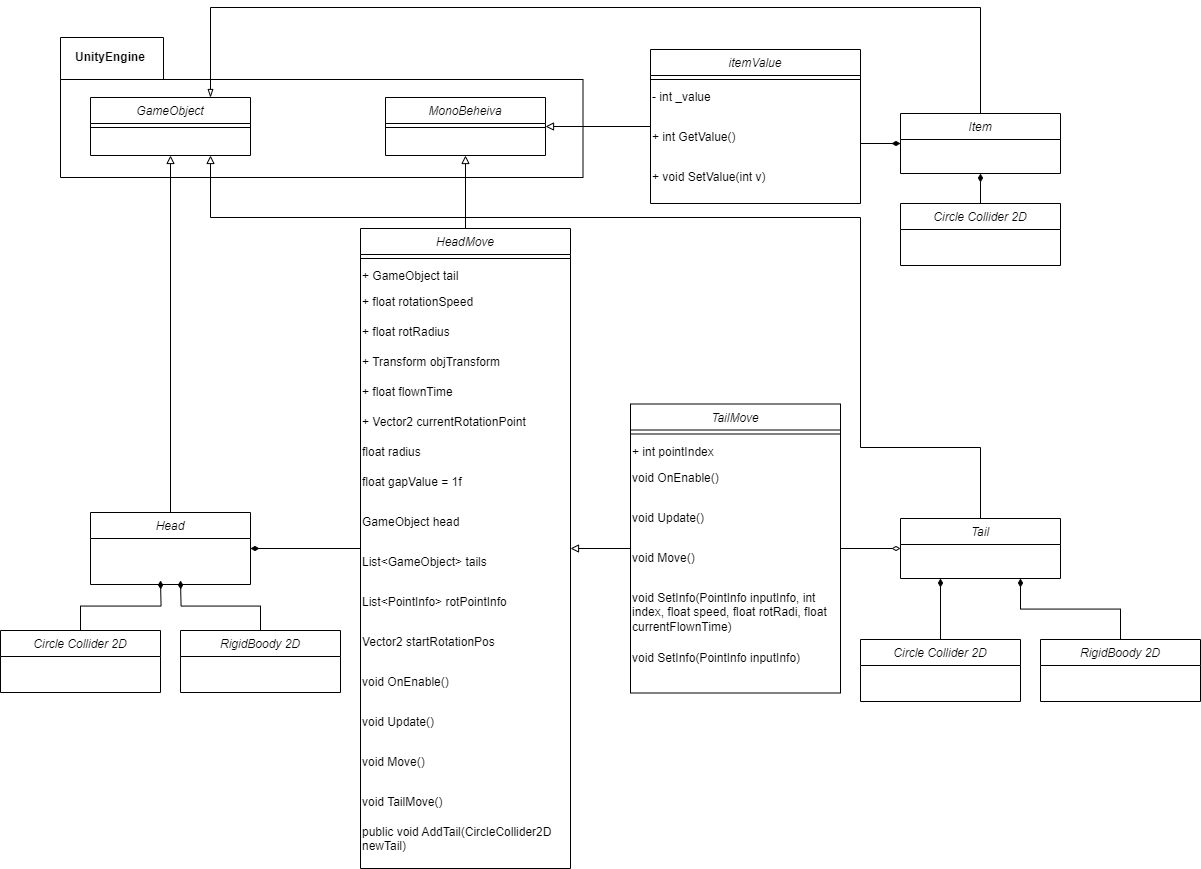

The diagram above was exported from draw.io. Its source (the exported page's mxGraphModel, read from the mxfile embedded in the PNG):
<mxGraphModel dx="1916" dy="999" grid="1" gridSize="10" guides="1" tooltips="1" connect="1" arrows="1" fold="1" page="1" pageScale="1" pageWidth="827" pageHeight="1169" math="0" shadow="0">
  <root>
    <mxCell id="WIyWlLk6GJQsqaUBKTNV-0" />
    <mxCell id="WIyWlLk6GJQsqaUBKTNV-1" parent="WIyWlLk6GJQsqaUBKTNV-0" />
    <mxCell id="zkfFHV4jXpPFQw0GAbJ--0" value="Head" style="swimlane;fontStyle=2;align=center;verticalAlign=top;childLayout=stackLayout;horizontal=1;startSize=26;horizontalStack=0;resizeParent=1;resizeLast=0;collapsible=1;marginBottom=0;rounded=0;shadow=0;strokeWidth=1;" parent="WIyWlLk6GJQsqaUBKTNV-1" vertex="1">
      <mxGeometry x="340" y="615" width="160" height="72" as="geometry">
        <mxRectangle x="230" y="140" width="160" height="26" as="alternateBounds" />
      </mxGeometry>
    </mxCell>
    <mxCell id="wfFl_hsdbpq3RDGNSiVr-14" style="edgeStyle=orthogonalEdgeStyle;rounded=0;orthogonalLoop=1;jettySize=auto;html=1;endArrow=diamondThin;endFill=1;strokeWidth=1;entryX=1;entryY=0.5;entryDx=0;entryDy=0;" parent="WIyWlLk6GJQsqaUBKTNV-1" source="wfFl_hsdbpq3RDGNSiVr-0" target="zkfFHV4jXpPFQw0GAbJ--0" edge="1">
      <mxGeometry relative="1" as="geometry">
        <mxPoint x="360" y="649.9940000000001" as="targetPoint" />
      </mxGeometry>
    </mxCell>
    <mxCell id="wfFl_hsdbpq3RDGNSiVr-0" value="HeadMove" style="swimlane;fontStyle=2;align=center;verticalAlign=top;childLayout=stackLayout;horizontal=1;startSize=26;horizontalStack=0;resizeParent=1;resizeLast=0;collapsible=1;marginBottom=0;rounded=0;shadow=0;strokeWidth=1;" parent="WIyWlLk6GJQsqaUBKTNV-1" vertex="1">
      <mxGeometry x="610" y="331" width="210" height="640" as="geometry">
        <mxRectangle x="230" y="140" width="160" height="26" as="alternateBounds" />
      </mxGeometry>
    </mxCell>
    <mxCell id="wfFl_hsdbpq3RDGNSiVr-4" value="" style="line;html=1;strokeWidth=1;align=left;verticalAlign=middle;spacingTop=-1;spacingLeft=3;spacingRight=3;rotatable=0;labelPosition=right;points=[];portConstraint=eastwest;" parent="wfFl_hsdbpq3RDGNSiVr-0" vertex="1">
      <mxGeometry y="26" width="210" height="8" as="geometry" />
    </mxCell>
    <mxCell id="wfFl_hsdbpq3RDGNSiVr-12" value="+ GameObject tail" style="text;whiteSpace=wrap;" parent="wfFl_hsdbpq3RDGNSiVr-0" vertex="1">
      <mxGeometry y="34" width="210" height="26" as="geometry" />
    </mxCell>
    <mxCell id="wfFl_hsdbpq3RDGNSiVr-18" value="+ float rotationSpeed" style="text;whiteSpace=wrap;" parent="wfFl_hsdbpq3RDGNSiVr-0" vertex="1">
      <mxGeometry y="60" width="210" height="30" as="geometry" />
    </mxCell>
    <mxCell id="wfFl_hsdbpq3RDGNSiVr-19" value="+ float rotRadius" style="text;whiteSpace=wrap;" parent="wfFl_hsdbpq3RDGNSiVr-0" vertex="1">
      <mxGeometry y="90" width="210" height="30" as="geometry" />
    </mxCell>
    <mxCell id="wfFl_hsdbpq3RDGNSiVr-25" value="+ Transform objTransform" style="text;whiteSpace=wrap;" parent="wfFl_hsdbpq3RDGNSiVr-0" vertex="1">
      <mxGeometry y="120" width="210" height="30" as="geometry" />
    </mxCell>
    <mxCell id="wfFl_hsdbpq3RDGNSiVr-28" value="+ float flownTime" style="text;whiteSpace=wrap;" parent="wfFl_hsdbpq3RDGNSiVr-0" vertex="1">
      <mxGeometry y="150" width="210" height="30" as="geometry" />
    </mxCell>
    <mxCell id="wfFl_hsdbpq3RDGNSiVr-27" value="+ Vector2 currentRotationPoint" style="text;whiteSpace=wrap;" parent="wfFl_hsdbpq3RDGNSiVr-0" vertex="1">
      <mxGeometry y="180" width="210" height="30" as="geometry" />
    </mxCell>
    <mxCell id="wfFl_hsdbpq3RDGNSiVr-20" value="float radius" style="text;whiteSpace=wrap;" parent="wfFl_hsdbpq3RDGNSiVr-0" vertex="1">
      <mxGeometry y="210" width="210" height="30" as="geometry" />
    </mxCell>
    <mxCell id="wfFl_hsdbpq3RDGNSiVr-21" value="float gapValue = 1f" style="text;whiteSpace=wrap;" parent="wfFl_hsdbpq3RDGNSiVr-0" vertex="1">
      <mxGeometry y="240" width="210" height="40" as="geometry" />
    </mxCell>
    <mxCell id="wfFl_hsdbpq3RDGNSiVr-22" value="GameObject head" style="text;whiteSpace=wrap;" parent="wfFl_hsdbpq3RDGNSiVr-0" vertex="1">
      <mxGeometry y="280" width="210" height="40" as="geometry" />
    </mxCell>
    <mxCell id="wfFl_hsdbpq3RDGNSiVr-23" value="List&lt;GameObject&gt; tails" style="text;whiteSpace=wrap;" parent="wfFl_hsdbpq3RDGNSiVr-0" vertex="1">
      <mxGeometry y="320" width="210" height="40" as="geometry" />
    </mxCell>
    <mxCell id="wfFl_hsdbpq3RDGNSiVr-24" value="List&lt;PointInfo&gt; rotPointInfo" style="text;whiteSpace=wrap;" parent="wfFl_hsdbpq3RDGNSiVr-0" vertex="1">
      <mxGeometry y="360" width="210" height="40" as="geometry" />
    </mxCell>
    <mxCell id="wfFl_hsdbpq3RDGNSiVr-26" value="Vector2 startRotationPos" style="text;whiteSpace=wrap;" parent="wfFl_hsdbpq3RDGNSiVr-0" vertex="1">
      <mxGeometry y="400" width="210" height="40" as="geometry" />
    </mxCell>
    <mxCell id="aDTXrSRt55NKPBYDI4_S-0" value="void OnEnable()" style="text;whiteSpace=wrap;" vertex="1" parent="wfFl_hsdbpq3RDGNSiVr-0">
      <mxGeometry y="440" width="210" height="40" as="geometry" />
    </mxCell>
    <mxCell id="aDTXrSRt55NKPBYDI4_S-1" value="void Update()" style="text;whiteSpace=wrap;" vertex="1" parent="wfFl_hsdbpq3RDGNSiVr-0">
      <mxGeometry y="480" width="210" height="40" as="geometry" />
    </mxCell>
    <mxCell id="aDTXrSRt55NKPBYDI4_S-2" value="void Move()" style="text;whiteSpace=wrap;" vertex="1" parent="wfFl_hsdbpq3RDGNSiVr-0">
      <mxGeometry y="520" width="210" height="40" as="geometry" />
    </mxCell>
    <mxCell id="aDTXrSRt55NKPBYDI4_S-3" value="void TailMove()" style="text;whiteSpace=wrap;" vertex="1" parent="wfFl_hsdbpq3RDGNSiVr-0">
      <mxGeometry y="560" width="210" height="30" as="geometry" />
    </mxCell>
    <mxCell id="aDTXrSRt55NKPBYDI4_S-4" value="public void AddTail(CircleCollider2D newTail)" style="text;whiteSpace=wrap;" vertex="1" parent="wfFl_hsdbpq3RDGNSiVr-0">
      <mxGeometry y="590" width="210" height="40" as="geometry" />
    </mxCell>
    <mxCell id="aDTXrSRt55NKPBYDI4_S-13" style="edgeStyle=orthogonalEdgeStyle;rounded=0;orthogonalLoop=1;jettySize=auto;html=1;endArrow=diamondThin;endFill=1;" edge="1" parent="WIyWlLk6GJQsqaUBKTNV-1" source="aDTXrSRt55NKPBYDI4_S-5">
      <mxGeometry relative="1" as="geometry">
        <mxPoint x="430" y="683" as="targetPoint" />
      </mxGeometry>
    </mxCell>
    <mxCell id="aDTXrSRt55NKPBYDI4_S-5" value="RigidBoody 2D" style="swimlane;fontStyle=2;align=center;verticalAlign=top;childLayout=stackLayout;horizontal=1;startSize=26;horizontalStack=0;resizeParent=1;resizeLast=0;collapsible=1;marginBottom=0;rounded=0;shadow=0;strokeWidth=1;" vertex="1" parent="WIyWlLk6GJQsqaUBKTNV-1">
      <mxGeometry x="430" y="733" width="160" height="62" as="geometry">
        <mxRectangle x="230" y="140" width="160" height="26" as="alternateBounds" />
      </mxGeometry>
    </mxCell>
    <mxCell id="aDTXrSRt55NKPBYDI4_S-12" style="edgeStyle=orthogonalEdgeStyle;rounded=0;orthogonalLoop=1;jettySize=auto;html=1;endArrow=diamondThin;endFill=1;" edge="1" parent="WIyWlLk6GJQsqaUBKTNV-1" source="aDTXrSRt55NKPBYDI4_S-11">
      <mxGeometry relative="1" as="geometry">
        <mxPoint x="410" y="683" as="targetPoint" />
      </mxGeometry>
    </mxCell>
    <mxCell id="aDTXrSRt55NKPBYDI4_S-11" value="Circle Collider 2D" style="swimlane;fontStyle=2;align=center;verticalAlign=top;childLayout=stackLayout;horizontal=1;startSize=26;horizontalStack=0;resizeParent=1;resizeLast=0;collapsible=1;marginBottom=0;rounded=0;shadow=0;strokeWidth=1;" vertex="1" parent="WIyWlLk6GJQsqaUBKTNV-1">
      <mxGeometry x="250" y="733" width="160" height="62" as="geometry">
        <mxRectangle x="230" y="140" width="160" height="26" as="alternateBounds" />
      </mxGeometry>
    </mxCell>
    <mxCell id="aDTXrSRt55NKPBYDI4_S-34" style="edgeStyle=orthogonalEdgeStyle;rounded=0;orthogonalLoop=1;jettySize=auto;html=1;entryX=1;entryY=0.5;entryDx=0;entryDy=0;endArrow=block;endFill=0;" edge="1" parent="WIyWlLk6GJQsqaUBKTNV-1" source="aDTXrSRt55NKPBYDI4_S-15" target="wfFl_hsdbpq3RDGNSiVr-0">
      <mxGeometry relative="1" as="geometry">
        <mxPoint x="829.9999999999998" y="651" as="targetPoint" />
      </mxGeometry>
    </mxCell>
    <mxCell id="aDTXrSRt55NKPBYDI4_S-53" style="edgeStyle=orthogonalEdgeStyle;rounded=0;orthogonalLoop=1;jettySize=auto;html=1;entryX=0;entryY=0.5;entryDx=0;entryDy=0;endArrow=diamondThin;endFill=0;" edge="1" parent="WIyWlLk6GJQsqaUBKTNV-1" source="aDTXrSRt55NKPBYDI4_S-15" target="aDTXrSRt55NKPBYDI4_S-41">
      <mxGeometry relative="1" as="geometry" />
    </mxCell>
    <mxCell id="aDTXrSRt55NKPBYDI4_S-15" value="TailMove" style="swimlane;fontStyle=2;align=center;verticalAlign=top;childLayout=stackLayout;horizontal=1;startSize=26;horizontalStack=0;resizeParent=1;resizeLast=0;collapsible=1;marginBottom=0;rounded=0;shadow=0;strokeWidth=1;" vertex="1" parent="WIyWlLk6GJQsqaUBKTNV-1">
      <mxGeometry x="880" y="506.5" width="210" height="289" as="geometry">
        <mxRectangle x="230" y="140" width="160" height="26" as="alternateBounds" />
      </mxGeometry>
    </mxCell>
    <mxCell id="aDTXrSRt55NKPBYDI4_S-16" value="" style="line;html=1;strokeWidth=1;align=left;verticalAlign=middle;spacingTop=-1;spacingLeft=3;spacingRight=3;rotatable=0;labelPosition=right;points=[];portConstraint=eastwest;" vertex="1" parent="aDTXrSRt55NKPBYDI4_S-15">
      <mxGeometry y="26" width="210" height="8" as="geometry" />
    </mxCell>
    <mxCell id="aDTXrSRt55NKPBYDI4_S-35" value="+ int pointIndex" style="text;whiteSpace=wrap;" vertex="1" parent="aDTXrSRt55NKPBYDI4_S-15">
      <mxGeometry y="34" width="210" height="26" as="geometry" />
    </mxCell>
    <mxCell id="aDTXrSRt55NKPBYDI4_S-36" value="void OnEnable()" style="text;whiteSpace=wrap;" vertex="1" parent="aDTXrSRt55NKPBYDI4_S-15">
      <mxGeometry y="60" width="210" height="40" as="geometry" />
    </mxCell>
    <mxCell id="aDTXrSRt55NKPBYDI4_S-37" value="void Update()" style="text;whiteSpace=wrap;" vertex="1" parent="aDTXrSRt55NKPBYDI4_S-15">
      <mxGeometry y="100" width="210" height="40" as="geometry" />
    </mxCell>
    <mxCell id="aDTXrSRt55NKPBYDI4_S-38" value="void Move()" style="text;whiteSpace=wrap;" vertex="1" parent="aDTXrSRt55NKPBYDI4_S-15">
      <mxGeometry y="140" width="210" height="40" as="geometry" />
    </mxCell>
    <mxCell id="aDTXrSRt55NKPBYDI4_S-39" value="void SetInfo(PointInfo inputInfo, int index, float speed, float rotRadi, float currentFlownTime)" style="text;whiteSpace=wrap;" vertex="1" parent="aDTXrSRt55NKPBYDI4_S-15">
      <mxGeometry y="180" width="210" height="60" as="geometry" />
    </mxCell>
    <mxCell id="aDTXrSRt55NKPBYDI4_S-40" value="void SetInfo(PointInfo inputInfo)" style="text;whiteSpace=wrap;" vertex="1" parent="aDTXrSRt55NKPBYDI4_S-15">
      <mxGeometry y="240" width="210" height="40" as="geometry" />
    </mxCell>
    <mxCell id="aDTXrSRt55NKPBYDI4_S-41" value="Tail&#10;" style="swimlane;fontStyle=2;align=center;verticalAlign=top;childLayout=stackLayout;horizontal=1;startSize=26;horizontalStack=0;resizeParent=1;resizeLast=0;collapsible=1;marginBottom=0;rounded=0;shadow=0;strokeWidth=1;" vertex="1" parent="WIyWlLk6GJQsqaUBKTNV-1">
      <mxGeometry x="1150" y="621" width="160" height="60" as="geometry">
        <mxRectangle x="230" y="140" width="160" height="26" as="alternateBounds" />
      </mxGeometry>
    </mxCell>
    <mxCell id="aDTXrSRt55NKPBYDI4_S-48" style="edgeStyle=orthogonalEdgeStyle;rounded=0;orthogonalLoop=1;jettySize=auto;html=1;endArrow=diamondThin;endFill=1;entryX=0.75;entryY=1;entryDx=0;entryDy=0;" edge="1" parent="WIyWlLk6GJQsqaUBKTNV-1" source="aDTXrSRt55NKPBYDI4_S-49" target="aDTXrSRt55NKPBYDI4_S-41">
      <mxGeometry relative="1" as="geometry">
        <mxPoint x="1290" y="692" as="targetPoint" />
      </mxGeometry>
    </mxCell>
    <mxCell id="aDTXrSRt55NKPBYDI4_S-49" value="RigidBoody 2D" style="swimlane;fontStyle=2;align=center;verticalAlign=top;childLayout=stackLayout;horizontal=1;startSize=26;horizontalStack=0;resizeParent=1;resizeLast=0;collapsible=1;marginBottom=0;rounded=0;shadow=0;strokeWidth=1;" vertex="1" parent="WIyWlLk6GJQsqaUBKTNV-1">
      <mxGeometry x="1290" y="742" width="160" height="62" as="geometry">
        <mxRectangle x="230" y="140" width="160" height="26" as="alternateBounds" />
      </mxGeometry>
    </mxCell>
    <mxCell id="aDTXrSRt55NKPBYDI4_S-50" style="edgeStyle=orthogonalEdgeStyle;rounded=0;orthogonalLoop=1;jettySize=auto;html=1;endArrow=diamondThin;endFill=1;entryX=0.25;entryY=1;entryDx=0;entryDy=0;" edge="1" parent="WIyWlLk6GJQsqaUBKTNV-1" source="aDTXrSRt55NKPBYDI4_S-51" target="aDTXrSRt55NKPBYDI4_S-41">
      <mxGeometry relative="1" as="geometry">
        <mxPoint x="1270" y="692" as="targetPoint" />
      </mxGeometry>
    </mxCell>
    <mxCell id="aDTXrSRt55NKPBYDI4_S-51" value="Circle Collider 2D" style="swimlane;fontStyle=2;align=center;verticalAlign=top;childLayout=stackLayout;horizontal=1;startSize=26;horizontalStack=0;resizeParent=1;resizeLast=0;collapsible=1;marginBottom=0;rounded=0;shadow=0;strokeWidth=1;" vertex="1" parent="WIyWlLk6GJQsqaUBKTNV-1">
      <mxGeometry x="1110" y="742" width="160" height="62" as="geometry">
        <mxRectangle x="230" y="140" width="160" height="26" as="alternateBounds" />
      </mxGeometry>
    </mxCell>
    <mxCell id="aDTXrSRt55NKPBYDI4_S-54" value="" style="shape=folder;fontStyle=1;spacingTop=10;tabWidth=103;tabHeight=42;tabPosition=left;html=1;whiteSpace=wrap;" vertex="1" parent="WIyWlLk6GJQsqaUBKTNV-1">
      <mxGeometry x="310" y="140" width="522.5" height="140" as="geometry" />
    </mxCell>
    <mxCell id="wfFl_hsdbpq3RDGNSiVr-6" value="MonoBeheiva" style="swimlane;fontStyle=2;align=center;verticalAlign=top;childLayout=stackLayout;horizontal=1;startSize=26;horizontalStack=0;resizeParent=1;resizeLast=0;collapsible=1;marginBottom=0;rounded=0;shadow=0;strokeWidth=1;" parent="WIyWlLk6GJQsqaUBKTNV-1" vertex="1">
      <mxGeometry x="635" y="200" width="160" height="58" as="geometry">
        <mxRectangle x="230" y="140" width="160" height="26" as="alternateBounds" />
      </mxGeometry>
    </mxCell>
    <mxCell id="wfFl_hsdbpq3RDGNSiVr-10" value="" style="line;html=1;strokeWidth=1;align=left;verticalAlign=middle;spacingTop=-1;spacingLeft=3;spacingRight=3;rotatable=0;labelPosition=right;points=[];portConstraint=eastwest;" parent="wfFl_hsdbpq3RDGNSiVr-6" vertex="1">
      <mxGeometry y="26" width="160" height="8" as="geometry" />
    </mxCell>
    <mxCell id="aDTXrSRt55NKPBYDI4_S-55" value="&lt;span style=&quot;color: rgb(0, 0, 0); font-family: Helvetica; font-size: 12px; font-style: normal; font-variant-ligatures: normal; font-variant-caps: normal; font-weight: 700; letter-spacing: normal; orphans: 2; text-indent: 0px; text-transform: none; widows: 2; word-spacing: 0px; -webkit-text-stroke-width: 0px; background-color: rgb(251, 251, 251); text-decoration-thickness: initial; text-decoration-style: initial; text-decoration-color: initial; float: none; display: inline !important;&quot;&gt;UnityEngine&lt;/span&gt;" style="text;whiteSpace=wrap;html=1;align=center;verticalAlign=middle;" vertex="1" parent="WIyWlLk6GJQsqaUBKTNV-1">
      <mxGeometry x="310" y="140" width="100" height="40" as="geometry" />
    </mxCell>
    <mxCell id="wfFl_hsdbpq3RDGNSiVr-13" style="edgeStyle=orthogonalEdgeStyle;rounded=0;orthogonalLoop=1;jettySize=auto;html=1;entryX=0.5;entryY=1;entryDx=0;entryDy=0;endArrow=block;endFill=0;" parent="WIyWlLk6GJQsqaUBKTNV-1" source="wfFl_hsdbpq3RDGNSiVr-0" target="wfFl_hsdbpq3RDGNSiVr-6" edge="1">
      <mxGeometry relative="1" as="geometry" />
    </mxCell>
    <mxCell id="aDTXrSRt55NKPBYDI4_S-67" style="edgeStyle=orthogonalEdgeStyle;rounded=0;orthogonalLoop=1;jettySize=auto;html=1;entryX=1;entryY=0.5;entryDx=0;entryDy=0;endArrow=block;endFill=0;" edge="1" parent="WIyWlLk6GJQsqaUBKTNV-1" source="aDTXrSRt55NKPBYDI4_S-56" target="wfFl_hsdbpq3RDGNSiVr-6">
      <mxGeometry relative="1" as="geometry" />
    </mxCell>
    <mxCell id="aDTXrSRt55NKPBYDI4_S-56" value="itemValue" style="swimlane;fontStyle=2;align=center;verticalAlign=top;childLayout=stackLayout;horizontal=1;startSize=26;horizontalStack=0;resizeParent=1;resizeLast=0;collapsible=1;marginBottom=0;rounded=0;shadow=0;strokeWidth=1;" vertex="1" parent="WIyWlLk6GJQsqaUBKTNV-1">
      <mxGeometry x="900" y="152" width="210" height="154" as="geometry">
        <mxRectangle x="230" y="140" width="160" height="26" as="alternateBounds" />
      </mxGeometry>
    </mxCell>
    <mxCell id="aDTXrSRt55NKPBYDI4_S-57" value="" style="line;html=1;strokeWidth=1;align=left;verticalAlign=middle;spacingTop=-1;spacingLeft=3;spacingRight=3;rotatable=0;labelPosition=right;points=[];portConstraint=eastwest;" vertex="1" parent="aDTXrSRt55NKPBYDI4_S-56">
      <mxGeometry y="26" width="210" height="8" as="geometry" />
    </mxCell>
    <mxCell id="aDTXrSRt55NKPBYDI4_S-64" value="- int _value" style="text;whiteSpace=wrap;" vertex="1" parent="aDTXrSRt55NKPBYDI4_S-56">
      <mxGeometry y="34" width="210" height="40" as="geometry" />
    </mxCell>
    <mxCell id="aDTXrSRt55NKPBYDI4_S-65" value="+ int GetValue()" style="text;whiteSpace=wrap;" vertex="1" parent="aDTXrSRt55NKPBYDI4_S-56">
      <mxGeometry y="74" width="210" height="40" as="geometry" />
    </mxCell>
    <mxCell id="aDTXrSRt55NKPBYDI4_S-66" value="+ void SetValue(int v)" style="text;whiteSpace=wrap;" vertex="1" parent="aDTXrSRt55NKPBYDI4_S-56">
      <mxGeometry y="114" width="210" height="40" as="geometry" />
    </mxCell>
    <mxCell id="aDTXrSRt55NKPBYDI4_S-84" style="edgeStyle=orthogonalEdgeStyle;rounded=0;orthogonalLoop=1;jettySize=auto;html=1;entryX=0.75;entryY=0;entryDx=0;entryDy=0;endArrow=blockThin;endFill=0;" edge="1" parent="WIyWlLk6GJQsqaUBKTNV-1" source="aDTXrSRt55NKPBYDI4_S-73" target="aDTXrSRt55NKPBYDI4_S-80">
      <mxGeometry relative="1" as="geometry">
        <Array as="points">
          <mxPoint x="1230" y="110" />
          <mxPoint x="460" y="110" />
        </Array>
      </mxGeometry>
    </mxCell>
    <mxCell id="aDTXrSRt55NKPBYDI4_S-73" value="Item" style="swimlane;fontStyle=2;align=center;verticalAlign=top;childLayout=stackLayout;horizontal=1;startSize=26;horizontalStack=0;resizeParent=1;resizeLast=0;collapsible=1;marginBottom=0;rounded=0;shadow=0;strokeWidth=1;" vertex="1" parent="WIyWlLk6GJQsqaUBKTNV-1">
      <mxGeometry x="1150" y="216" width="160" height="60" as="geometry">
        <mxRectangle x="230" y="140" width="160" height="26" as="alternateBounds" />
      </mxGeometry>
    </mxCell>
    <mxCell id="aDTXrSRt55NKPBYDI4_S-76" style="edgeStyle=orthogonalEdgeStyle;rounded=0;orthogonalLoop=1;jettySize=auto;html=1;endArrow=diamondThin;endFill=1;entryX=0.5;entryY=1;entryDx=0;entryDy=0;" edge="1" parent="WIyWlLk6GJQsqaUBKTNV-1" source="aDTXrSRt55NKPBYDI4_S-77" target="aDTXrSRt55NKPBYDI4_S-73">
      <mxGeometry relative="1" as="geometry">
        <mxPoint x="1240" y="241" as="targetPoint" />
      </mxGeometry>
    </mxCell>
    <mxCell id="aDTXrSRt55NKPBYDI4_S-77" value="Circle Collider 2D" style="swimlane;fontStyle=2;align=center;verticalAlign=top;childLayout=stackLayout;horizontal=1;startSize=26;horizontalStack=0;resizeParent=1;resizeLast=0;collapsible=1;marginBottom=0;rounded=0;shadow=0;strokeWidth=1;" vertex="1" parent="WIyWlLk6GJQsqaUBKTNV-1">
      <mxGeometry x="1150" y="306" width="160" height="62" as="geometry">
        <mxRectangle x="230" y="140" width="160" height="26" as="alternateBounds" />
      </mxGeometry>
    </mxCell>
    <mxCell id="aDTXrSRt55NKPBYDI4_S-78" style="edgeStyle=orthogonalEdgeStyle;rounded=0;orthogonalLoop=1;jettySize=auto;html=1;entryX=0;entryY=0.5;entryDx=0;entryDy=0;endArrow=diamondThin;endFill=1;" edge="1" parent="WIyWlLk6GJQsqaUBKTNV-1" source="aDTXrSRt55NKPBYDI4_S-65" target="aDTXrSRt55NKPBYDI4_S-73">
      <mxGeometry relative="1" as="geometry" />
    </mxCell>
    <mxCell id="aDTXrSRt55NKPBYDI4_S-80" value="GameObject" style="swimlane;fontStyle=2;align=center;verticalAlign=top;childLayout=stackLayout;horizontal=1;startSize=26;horizontalStack=0;resizeParent=1;resizeLast=0;collapsible=1;marginBottom=0;rounded=0;shadow=0;strokeWidth=1;" vertex="1" parent="WIyWlLk6GJQsqaUBKTNV-1">
      <mxGeometry x="340" y="200" width="160" height="58" as="geometry">
        <mxRectangle x="230" y="140" width="160" height="26" as="alternateBounds" />
      </mxGeometry>
    </mxCell>
    <mxCell id="aDTXrSRt55NKPBYDI4_S-81" value="" style="line;html=1;strokeWidth=1;align=left;verticalAlign=middle;spacingTop=-1;spacingLeft=3;spacingRight=3;rotatable=0;labelPosition=right;points=[];portConstraint=eastwest;" vertex="1" parent="aDTXrSRt55NKPBYDI4_S-80">
      <mxGeometry y="26" width="160" height="8" as="geometry" />
    </mxCell>
    <mxCell id="aDTXrSRt55NKPBYDI4_S-83" style="edgeStyle=orthogonalEdgeStyle;rounded=0;orthogonalLoop=1;jettySize=auto;html=1;entryX=0.5;entryY=1;entryDx=0;entryDy=0;endArrow=block;endFill=0;" edge="1" parent="WIyWlLk6GJQsqaUBKTNV-1" source="zkfFHV4jXpPFQw0GAbJ--0" target="aDTXrSRt55NKPBYDI4_S-80">
      <mxGeometry relative="1" as="geometry" />
    </mxCell>
    <mxCell id="aDTXrSRt55NKPBYDI4_S-88" style="edgeStyle=orthogonalEdgeStyle;rounded=0;orthogonalLoop=1;jettySize=auto;html=1;entryX=0.75;entryY=1;entryDx=0;entryDy=0;endArrow=block;endFill=0;" edge="1" parent="WIyWlLk6GJQsqaUBKTNV-1" source="aDTXrSRt55NKPBYDI4_S-41" target="aDTXrSRt55NKPBYDI4_S-80">
      <mxGeometry relative="1" as="geometry">
        <Array as="points">
          <mxPoint x="1230" y="550" />
          <mxPoint x="1110" y="550" />
          <mxPoint x="1110" y="320" />
          <mxPoint x="460" y="320" />
        </Array>
      </mxGeometry>
    </mxCell>
  </root>
</mxGraphModel>